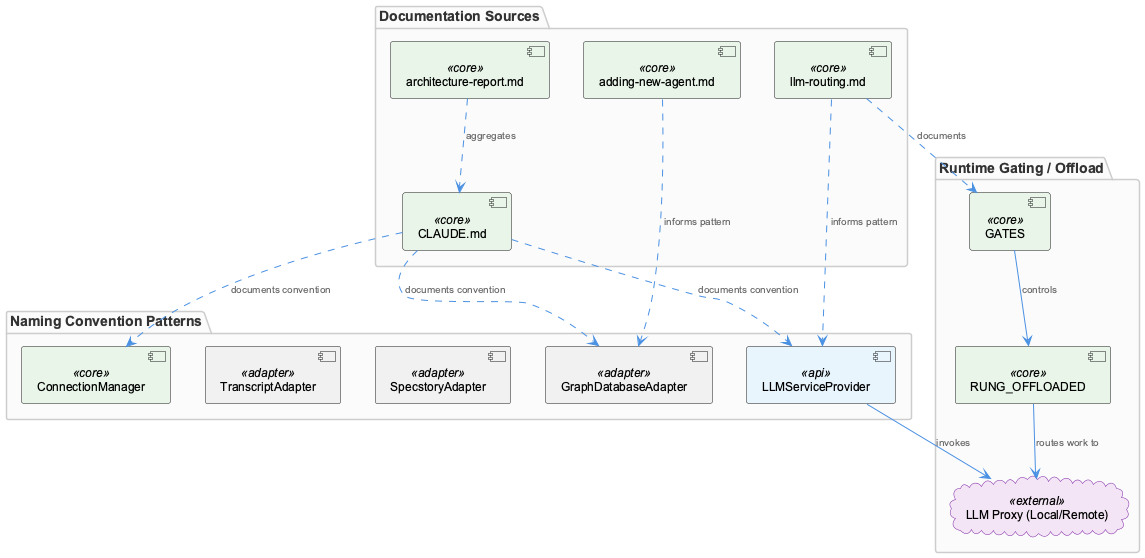

The diagram above was rendered by PlantUML. Its source (embedded in the PNG):
@startuml
!include /Users/Q284340/Agentic/coding/docs/puml/_standard-style.puml

package "Documentation Sources" {
  component "CLAUDE.md" as claude <<core>>
  component "architecture-report.md" as report <<core>>
  component "adding-new-agent.md" as agentdoc <<core>>
  component "llm-routing.md" as routingdoc <<core>>
}

package "Naming Convention Patterns" {
  component "GraphDatabaseAdapter" as gda <<adapter>>
  component "TranscriptAdapter" as ta <<adapter>>
  component "SpecstoryAdapter" as sa <<adapter>>
  component "ConnectionManager" as cm <<core>>
  component "LLMServiceProvider" as lsp <<api>>
}

package "Runtime Gating / Offload" {
  component "GATES" as gates <<core>>
  component "RUNG_OFFLOADED" as offload <<core>>
  cloud "LLM Proxy (Local/Remote)" as proxy <<external>>
}

claude ..> gda : "documents convention"
claude ..> cm : "documents convention"
claude ..> lsp : "documents convention"
report ..> claude : "aggregates"
agentdoc ..> gda : "informs pattern"
routingdoc ..> lsp : "informs pattern"
routingdoc ..> gates : "documents"

gates --> offload : "controls"
offload --> proxy : "routes work to"
lsp --> proxy : "invokes"

@enduml